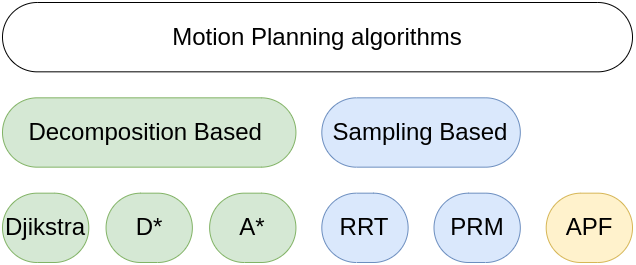

The diagram above was exported from draw.io. Its source (the exported page's mxGraphModel, read from the mxfile embedded in the PNG):
<mxGraphModel dx="1678" dy="448" grid="1" gridSize="10" guides="1" tooltips="1" connect="1" arrows="1" fold="1" page="1" pageScale="1" pageWidth="850" pageHeight="1100" math="0" shadow="0">
  <root>
    <mxCell id="0" />
    <mxCell id="1" parent="0" />
    <mxCell id="_l40FFRcOn8nGsp9NCON-2" value="&lt;span style=&quot;font-size: 24px;&quot;&gt;Motion Planning algorithms&lt;/span&gt;" style="rounded=1;whiteSpace=wrap;html=1;gradientColor=none;fillColor=default;arcSize=50;container=0;" parent="1" vertex="1">
      <mxGeometry x="-100" y="210" width="630.0000000000001" height="69.33333333333334" as="geometry" />
    </mxCell>
    <mxCell id="_l40FFRcOn8nGsp9NCON-5" value="&lt;span style=&quot;font-size: 24px;&quot;&gt;Decomposition Based&amp;nbsp;&lt;/span&gt;" style="rounded=1;whiteSpace=wrap;html=1;fillColor=#d5e8d4;arcSize=50;strokeColor=#82b366;container=0;" parent="1" vertex="1">
      <mxGeometry x="-100" y="305.33333333333337" width="293.4246575342466" height="69.33333333333334" as="geometry" />
    </mxCell>
    <mxCell id="_l40FFRcOn8nGsp9NCON-6" value="&lt;span style=&quot;font-size: 24px;&quot;&gt;Djikstra&lt;/span&gt;" style="rounded=1;whiteSpace=wrap;html=1;fillColor=#d5e8d4;arcSize=50;strokeColor=#82b366;container=0;" parent="1" vertex="1">
      <mxGeometry x="-100" y="400.6666666666667" width="86.30136986301373" height="69.33333333333334" as="geometry" />
    </mxCell>
    <mxCell id="_l40FFRcOn8nGsp9NCON-7" value="&lt;span style=&quot;font-size: 24px;&quot;&gt;Sampling Based&lt;/span&gt;" style="rounded=1;whiteSpace=wrap;html=1;fillColor=#dae8fc;arcSize=50;strokeColor=#6c8ebf;container=0;" parent="1" vertex="1">
      <mxGeometry x="219.31506849315076" y="305.33333333333337" width="198.49315068493155" height="69.33333333333334" as="geometry" />
    </mxCell>
    <mxCell id="HrClhL4IU1lc_NUUf7Lj-1" value="&lt;span style=&quot;font-size: 24px;&quot;&gt;D*&lt;/span&gt;" style="rounded=1;whiteSpace=wrap;html=1;fillColor=#d5e8d4;arcSize=50;strokeColor=#82b366;container=0;" parent="1" vertex="1">
      <mxGeometry x="3.561643835616451" y="400.6666666666667" width="86.30136986301373" height="69.33333333333334" as="geometry" />
    </mxCell>
    <mxCell id="HrClhL4IU1lc_NUUf7Lj-2" value="&lt;span style=&quot;font-size: 24px;&quot;&gt;A*&lt;/span&gt;" style="rounded=1;whiteSpace=wrap;html=1;fillColor=#d5e8d4;arcSize=50;strokeColor=#82b366;container=0;" parent="1" vertex="1">
      <mxGeometry x="107.1232876712329" y="400.6666666666667" width="86.30136986301373" height="69.33333333333334" as="geometry" />
    </mxCell>
    <mxCell id="HrClhL4IU1lc_NUUf7Lj-4" value="&lt;span style=&quot;font-size: 24px;&quot;&gt;RRT&lt;/span&gt;" style="rounded=1;whiteSpace=wrap;html=1;fillColor=#dae8fc;arcSize=50;strokeColor=#6c8ebf;container=0;" parent="1" vertex="1">
      <mxGeometry x="219.31506849315076" y="400.6666666666667" width="86.30136986301373" height="69.33333333333334" as="geometry" />
    </mxCell>
    <mxCell id="HrClhL4IU1lc_NUUf7Lj-5" value="&lt;span style=&quot;font-size: 24px;&quot;&gt;PRM&lt;/span&gt;" style="rounded=1;whiteSpace=wrap;html=1;fillColor=#dae8fc;arcSize=50;strokeColor=#6c8ebf;container=0;" parent="1" vertex="1">
      <mxGeometry x="331.50684931506856" y="400.6666666666667" width="86.30136986301373" height="69.33333333333334" as="geometry" />
    </mxCell>
    <mxCell id="HrClhL4IU1lc_NUUf7Lj-6" value="&lt;span style=&quot;font-size: 24px;&quot;&gt;APF&lt;/span&gt;" style="rounded=1;whiteSpace=wrap;html=1;fillColor=#fff2cc;arcSize=50;container=0;strokeColor=#d6b656;" parent="1" vertex="1">
      <mxGeometry x="443.69863013698637" y="400.6666666666667" width="86.30136986301373" height="69.33333333333334" as="geometry" />
    </mxCell>
  </root>
</mxGraphModel>